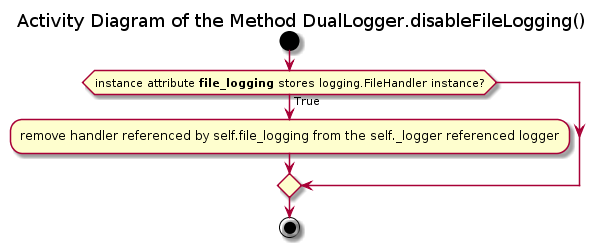

The diagram above was rendered by PlantUML. Its source (embedded in the PNG):
@startuml fsio_lib_logging_fsio_duallogger_disablefilelogging

title Activity Diagram of the Method DualLogger.disableFileLogging()

start

if (instance attribute <b>file_logging</b> stores logging.FileHandler instance?) then (True)
    :remove handler referenced by self.file_logging from the self._logger referenced logger;
endif

stop

@enduml